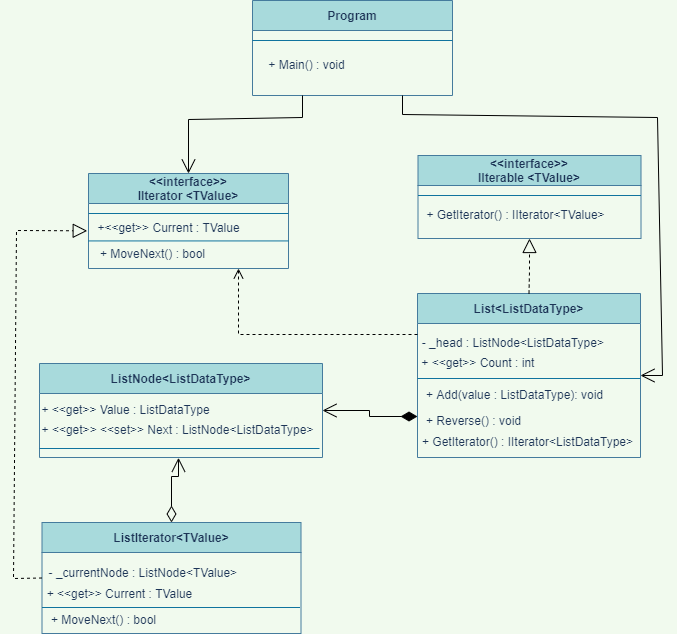

The diagram above was exported from draw.io. Its source (the exported page's mxGraphModel, read from the mxfile embedded in the PNG):
<mxGraphModel dx="1546" dy="585" grid="0" gridSize="10" guides="1" tooltips="1" connect="1" arrows="1" fold="1" page="0" pageScale="1" pageWidth="827" pageHeight="1169" background="#F1FAEE" math="0" shadow="0">
  <root>
    <mxCell id="0" />
    <mxCell id="1" parent="0" />
    <mxCell id="xW-A9-DG8TOAh0c8zEDT-1" value="&lt;&lt;interface&gt;&gt;&#10;IIterator &lt;TValue&gt;" style="swimlane;rounded=0;sketch=0;hachureGap=4;fontColor=#1D3557;strokeColor=#457B9D;fillColor=#A8DADC;startSize=30;" vertex="1" parent="1">
      <mxGeometry x="-973" y="130" width="200" height="95" as="geometry" />
    </mxCell>
    <mxCell id="xW-A9-DG8TOAh0c8zEDT-3" value="+&amp;lt;&amp;lt;get&amp;gt;&amp;gt; Current : TValue" style="text;html=1;align=center;verticalAlign=middle;resizable=0;points=[];autosize=1;strokeColor=none;fillColor=none;rounded=0;sketch=0;hachureGap=4;fontColor=#1D3557;" vertex="1" parent="xW-A9-DG8TOAh0c8zEDT-1">
      <mxGeometry y="42" width="160" height="26" as="geometry" />
    </mxCell>
    <mxCell id="xW-A9-DG8TOAh0c8zEDT-4" value="+ MoveNext() : bool" style="text;html=1;align=center;verticalAlign=middle;resizable=0;points=[];autosize=1;strokeColor=none;fillColor=none;rounded=0;sketch=0;hachureGap=4;fontColor=#1D3557;" vertex="1" parent="xW-A9-DG8TOAh0c8zEDT-1">
      <mxGeometry x="2" y="68" width="123" height="26" as="geometry" />
    </mxCell>
    <mxCell id="xW-A9-DG8TOAh0c8zEDT-25" value="" style="endArrow=none;html=1;rounded=0;startSize=14;endSize=14;sourcePerimeterSpacing=8;targetPerimeterSpacing=8;curved=1;entryX=1;entryY=0.5;entryDx=0;entryDy=0;exitX=0;exitY=0.5;exitDx=0;exitDy=0;fillColor=#b1ddf0;strokeColor=#10739e;" edge="1" parent="xW-A9-DG8TOAh0c8zEDT-1">
      <mxGeometry width="50" height="50" relative="1" as="geometry">
        <mxPoint x="-2.2737367544323206e-13" y="67.43" as="sourcePoint" />
        <mxPoint x="200" y="67.43" as="targetPoint" />
      </mxGeometry>
    </mxCell>
    <mxCell id="xW-A9-DG8TOAh0c8zEDT-2" value="" style="endArrow=none;html=1;rounded=0;startSize=14;endSize=14;sourcePerimeterSpacing=8;targetPerimeterSpacing=8;curved=1;entryX=1;entryY=0.5;entryDx=0;entryDy=0;exitX=0;exitY=0.5;exitDx=0;exitDy=0;fillColor=#b1ddf0;strokeColor=#10739e;" edge="1" parent="1">
      <mxGeometry width="50" height="50" relative="1" as="geometry">
        <mxPoint x="-973.0000000000002" y="170" as="sourcePoint" />
        <mxPoint x="-773" y="170" as="targetPoint" />
      </mxGeometry>
    </mxCell>
    <mxCell id="xW-A9-DG8TOAh0c8zEDT-6" value="&lt;&lt;interface&gt;&gt;&#10;IIterable &lt;TValue&gt;" style="swimlane;rounded=0;sketch=0;hachureGap=4;fontColor=#1D3557;strokeColor=#457B9D;fillColor=#A8DADC;startSize=30;" vertex="1" parent="1">
      <mxGeometry x="-643.5" y="112" width="223" height="83" as="geometry" />
    </mxCell>
    <mxCell id="xW-A9-DG8TOAh0c8zEDT-7" value="+ GetIterator() : IIterator&amp;lt;TValue&amp;gt;" style="text;html=1;align=center;verticalAlign=middle;resizable=0;points=[];autosize=1;strokeColor=none;fillColor=none;rounded=0;sketch=0;hachureGap=4;fontColor=#1D3557;" vertex="1" parent="xW-A9-DG8TOAh0c8zEDT-6">
      <mxGeometry x="-1" y="47" width="196" height="26" as="geometry" />
    </mxCell>
    <mxCell id="xW-A9-DG8TOAh0c8zEDT-9" value="" style="endArrow=none;html=1;rounded=0;startSize=14;endSize=14;sourcePerimeterSpacing=8;targetPerimeterSpacing=8;curved=1;exitX=0;exitY=0.5;exitDx=0;exitDy=0;fillColor=#b1ddf0;strokeColor=#10739e;" edge="1" parent="1">
      <mxGeometry width="50" height="50" relative="1" as="geometry">
        <mxPoint x="-643.5000000000002" y="152" as="sourcePoint" />
        <mxPoint x="-420.5" y="152" as="targetPoint" />
      </mxGeometry>
    </mxCell>
    <mxCell id="xW-A9-DG8TOAh0c8zEDT-10" value="List&lt;ListDataType&gt;" style="swimlane;rounded=0;sketch=0;hachureGap=4;fontColor=#1D3557;strokeColor=#457B9D;fillColor=#A8DADC;startSize=30;" vertex="1" parent="1">
      <mxGeometry x="-644" y="250" width="223" height="164" as="geometry" />
    </mxCell>
    <mxCell id="xW-A9-DG8TOAh0c8zEDT-13" value="+ GetIterator() : IIterator&amp;lt;ListDataType&amp;gt;" style="text;html=1;align=center;verticalAlign=middle;resizable=0;points=[];autosize=1;strokeColor=none;fillColor=none;rounded=0;sketch=0;hachureGap=4;fontColor=#1D3557;" vertex="1" parent="xW-A9-DG8TOAh0c8zEDT-10">
      <mxGeometry x="-4.5" y="136" width="229" height="26" as="geometry" />
    </mxCell>
    <mxCell id="xW-A9-DG8TOAh0c8zEDT-12" value="" style="endArrow=none;html=1;rounded=0;startSize=14;endSize=14;sourcePerimeterSpacing=8;targetPerimeterSpacing=8;curved=1;exitX=0;exitY=0.5;exitDx=0;exitDy=0;fillColor=#b1ddf0;strokeColor=#10739e;" edge="1" parent="xW-A9-DG8TOAh0c8zEDT-10">
      <mxGeometry width="50" height="50" relative="1" as="geometry">
        <mxPoint x="-2.2737367544323206e-13" y="85" as="sourcePoint" />
        <mxPoint x="223" y="85" as="targetPoint" />
      </mxGeometry>
    </mxCell>
    <mxCell id="xW-A9-DG8TOAh0c8zEDT-14" value="- _head : ListNode&amp;lt;ListDataType&amp;gt;&amp;nbsp;" style="text;html=1;align=center;verticalAlign=middle;resizable=0;points=[];autosize=1;strokeColor=none;fillColor=none;rounded=0;sketch=0;hachureGap=4;fontColor=#1D3557;" vertex="1" parent="xW-A9-DG8TOAh0c8zEDT-10">
      <mxGeometry x="-4.5" y="37" width="203" height="26" as="geometry" />
    </mxCell>
    <mxCell id="xW-A9-DG8TOAh0c8zEDT-15" value="+ Add(value : ListDataType): void" style="text;html=1;align=center;verticalAlign=middle;resizable=0;points=[];autosize=1;strokeColor=none;fillColor=none;rounded=0;sketch=0;hachureGap=4;fontColor=#1D3557;" vertex="1" parent="xW-A9-DG8TOAh0c8zEDT-10">
      <mxGeometry y="89" width="194" height="26" as="geometry" />
    </mxCell>
    <mxCell id="xW-A9-DG8TOAh0c8zEDT-16" value="+ Reverse() : void" style="text;html=1;align=center;verticalAlign=middle;resizable=0;points=[];autosize=1;strokeColor=none;fillColor=none;rounded=0;sketch=0;hachureGap=4;fontColor=#1D3557;" vertex="1" parent="xW-A9-DG8TOAh0c8zEDT-10">
      <mxGeometry x="-1" y="115" width="113" height="26" as="geometry" />
    </mxCell>
    <mxCell id="xW-A9-DG8TOAh0c8zEDT-17" value="+ &amp;lt;&amp;lt;get&amp;gt;&amp;gt; Count : int&amp;nbsp;" style="text;html=1;align=center;verticalAlign=middle;resizable=0;points=[];autosize=1;strokeColor=none;fillColor=none;rounded=0;sketch=0;hachureGap=4;fontColor=#1D3557;" vertex="1" parent="xW-A9-DG8TOAh0c8zEDT-10">
      <mxGeometry x="-5.5" y="57" width="134" height="26" as="geometry" />
    </mxCell>
    <mxCell id="xW-A9-DG8TOAh0c8zEDT-18" value="ListNode&lt;ListDataType&gt;" style="swimlane;rounded=0;sketch=0;hachureGap=4;fontColor=#1D3557;strokeColor=#457B9D;fillColor=#A8DADC;startSize=30;" vertex="1" parent="1">
      <mxGeometry x="-1022" y="320" width="283" height="94" as="geometry" />
    </mxCell>
    <mxCell id="xW-A9-DG8TOAh0c8zEDT-20" value="" style="endArrow=none;html=1;rounded=0;startSize=14;endSize=14;sourcePerimeterSpacing=8;targetPerimeterSpacing=8;curved=1;exitX=0;exitY=0.5;exitDx=0;exitDy=0;fillColor=#b1ddf0;strokeColor=#10739e;" edge="1" parent="xW-A9-DG8TOAh0c8zEDT-18">
      <mxGeometry width="50" height="50" relative="1" as="geometry">
        <mxPoint x="-2.2737367544323206e-13" y="85" as="sourcePoint" />
        <mxPoint x="280" y="85" as="targetPoint" />
      </mxGeometry>
    </mxCell>
    <mxCell id="xW-A9-DG8TOAh0c8zEDT-24" value="+ &amp;lt;&amp;lt;get&amp;gt;&amp;gt; Value :&amp;nbsp;ListDataType&lt;br&gt;&amp;nbsp;" style="text;html=1;align=center;verticalAlign=middle;resizable=0;points=[];autosize=1;strokeColor=none;fillColor=none;rounded=0;sketch=0;hachureGap=4;fontColor=#1D3557;" vertex="1" parent="xW-A9-DG8TOAh0c8zEDT-18">
      <mxGeometry x="-7" y="33" width="186" height="41" as="geometry" />
    </mxCell>
    <mxCell id="xW-A9-DG8TOAh0c8zEDT-26" value="+ &amp;lt;&amp;lt;get&amp;gt;&amp;gt; &amp;lt;&amp;lt;set&amp;gt;&amp;gt; Next : ListNode&amp;lt;ListDataType&amp;gt;&lt;br&gt;&amp;nbsp;" style="text;html=1;align=center;verticalAlign=middle;resizable=0;points=[];autosize=1;strokeColor=none;fillColor=none;rounded=0;sketch=0;hachureGap=4;fontColor=#1D3557;" vertex="1" parent="xW-A9-DG8TOAh0c8zEDT-18">
      <mxGeometry x="-7" y="53" width="290" height="41" as="geometry" />
    </mxCell>
    <mxCell id="xW-A9-DG8TOAh0c8zEDT-27" value="" style="endArrow=open;html=1;endSize=12;startArrow=diamondThin;startSize=14;startFill=1;edgeStyle=orthogonalEdgeStyle;align=left;verticalAlign=bottom;rounded=0;entryX=1;entryY=0.5;entryDx=0;entryDy=0;exitX=0;exitY=0.75;exitDx=0;exitDy=0;" edge="1" parent="1" source="xW-A9-DG8TOAh0c8zEDT-10" target="xW-A9-DG8TOAh0c8zEDT-18">
      <mxGeometry x="-1" y="-98" relative="1" as="geometry">
        <mxPoint x="-660" y="377" as="sourcePoint" />
        <mxPoint x="-535" y="454" as="targetPoint" />
        <Array as="points">
          <mxPoint x="-692" y="373" />
          <mxPoint x="-692" y="367" />
        </Array>
        <mxPoint x="-93" y="-68" as="offset" />
      </mxGeometry>
    </mxCell>
    <mxCell id="xW-A9-DG8TOAh0c8zEDT-29" value="" style="html=1;verticalAlign=bottom;endArrow=open;dashed=1;endSize=8;rounded=0;exitX=0;exitY=0.25;exitDx=0;exitDy=0;entryX=0.75;entryY=1;entryDx=0;entryDy=0;" edge="1" parent="1" source="xW-A9-DG8TOAh0c8zEDT-10" target="xW-A9-DG8TOAh0c8zEDT-1">
      <mxGeometry relative="1" as="geometry">
        <mxPoint x="-689" y="271" as="sourcePoint" />
        <mxPoint x="-689" y="253" as="targetPoint" />
        <Array as="points">
          <mxPoint x="-823" y="291" />
        </Array>
      </mxGeometry>
    </mxCell>
    <mxCell id="xW-A9-DG8TOAh0c8zEDT-30" value="ListIterator&lt;TValue&gt;" style="swimlane;rounded=0;sketch=0;hachureGap=4;fontColor=#1D3557;strokeColor=#457B9D;fillColor=#A8DADC;startSize=30;" vertex="1" parent="1">
      <mxGeometry x="-1019.5" y="479" width="259" height="111" as="geometry" />
    </mxCell>
    <mxCell id="xW-A9-DG8TOAh0c8zEDT-32" value="" style="endArrow=none;html=1;rounded=0;startSize=14;endSize=14;sourcePerimeterSpacing=8;targetPerimeterSpacing=8;curved=1;exitX=0;exitY=0.5;exitDx=0;exitDy=0;fillColor=#b1ddf0;strokeColor=#10739e;" edge="1" parent="xW-A9-DG8TOAh0c8zEDT-30">
      <mxGeometry width="50" height="50" relative="1" as="geometry">
        <mxPoint x="-2.2737367544323206e-13" y="85" as="sourcePoint" />
        <mxPoint x="258" y="85" as="targetPoint" />
      </mxGeometry>
    </mxCell>
    <mxCell id="xW-A9-DG8TOAh0c8zEDT-33" value="- _currentNode : ListNode&amp;lt;TValue&amp;gt;&amp;nbsp;" style="text;html=1;align=center;verticalAlign=middle;resizable=0;points=[];autosize=1;strokeColor=none;fillColor=none;rounded=0;sketch=0;hachureGap=4;fontColor=#1D3557;" vertex="1" parent="xW-A9-DG8TOAh0c8zEDT-30">
      <mxGeometry x="-2.5" y="38" width="210" height="26" as="geometry" />
    </mxCell>
    <mxCell id="xW-A9-DG8TOAh0c8zEDT-36" value="+ &amp;lt;&amp;lt;get&amp;gt;&amp;gt; Current : TValue" style="text;html=1;align=center;verticalAlign=middle;resizable=0;points=[];autosize=1;strokeColor=none;fillColor=none;rounded=0;sketch=0;hachureGap=4;fontColor=#1D3557;" vertex="1" parent="xW-A9-DG8TOAh0c8zEDT-30">
      <mxGeometry x="-4.5" y="59" width="163" height="26" as="geometry" />
    </mxCell>
    <mxCell id="xW-A9-DG8TOAh0c8zEDT-37" value="+ MoveNext() : bool" style="text;html=1;align=center;verticalAlign=middle;resizable=0;points=[];autosize=1;strokeColor=none;fillColor=none;rounded=0;sketch=0;hachureGap=4;fontColor=#1D3557;" vertex="1" parent="xW-A9-DG8TOAh0c8zEDT-30">
      <mxGeometry y="85" width="123" height="26" as="geometry" />
    </mxCell>
    <mxCell id="xW-A9-DG8TOAh0c8zEDT-38" value="" style="endArrow=open;html=1;endSize=12;startArrow=diamondThin;startSize=14;startFill=0;edgeStyle=orthogonalEdgeStyle;align=left;verticalAlign=bottom;rounded=0;exitX=0.5;exitY=0;exitDx=0;exitDy=0;entryX=0.502;entryY=1.008;entryDx=0;entryDy=0;entryPerimeter=0;" edge="1" parent="1" source="xW-A9-DG8TOAh0c8zEDT-30" target="xW-A9-DG8TOAh0c8zEDT-26">
      <mxGeometry x="-0.3325" y="43" relative="1" as="geometry">
        <mxPoint x="-748" y="461" as="sourcePoint" />
        <mxPoint x="-856" y="440" as="targetPoint" />
        <Array as="points">
          <mxPoint x="-890" y="433" />
          <mxPoint x="-883" y="433" />
          <mxPoint x="-883" y="414" />
        </Array>
        <mxPoint as="offset" />
      </mxGeometry>
    </mxCell>
    <mxCell id="xW-A9-DG8TOAh0c8zEDT-39" value="" style="endArrow=block;dashed=1;endFill=0;endSize=12;html=1;rounded=0;entryX=0.5;entryY=1;entryDx=0;entryDy=0;exitX=0.5;exitY=0;exitDx=0;exitDy=0;" edge="1" parent="1" source="xW-A9-DG8TOAh0c8zEDT-10" target="xW-A9-DG8TOAh0c8zEDT-6">
      <mxGeometry width="160" relative="1" as="geometry">
        <mxPoint x="-385" y="154" as="sourcePoint" />
        <mxPoint x="-160" y="94.00000000000011" as="targetPoint" />
        <Array as="points">
          <mxPoint x="-532" y="227" />
        </Array>
      </mxGeometry>
    </mxCell>
    <mxCell id="xW-A9-DG8TOAh0c8zEDT-40" value="" style="endArrow=block;dashed=1;endFill=0;endSize=12;html=1;rounded=0;entryX=-0.008;entryY=0.59;entryDx=0;entryDy=0;entryPerimeter=0;exitX=0;exitY=0.5;exitDx=0;exitDy=0;" edge="1" parent="1" source="xW-A9-DG8TOAh0c8zEDT-30" target="xW-A9-DG8TOAh0c8zEDT-3">
      <mxGeometry width="160" relative="1" as="geometry">
        <mxPoint x="-1046" y="536" as="sourcePoint" />
        <mxPoint x="-1068.5" y="214" as="targetPoint" />
        <Array as="points">
          <mxPoint x="-1048" y="535" />
          <mxPoint x="-1045" y="187" />
        </Array>
      </mxGeometry>
    </mxCell>
    <mxCell id="xW-A9-DG8TOAh0c8zEDT-41" value="Program" style="swimlane;rounded=0;sketch=0;hachureGap=4;fontColor=#1D3557;strokeColor=#457B9D;fillColor=#A8DADC;startSize=30;" vertex="1" parent="1">
      <mxGeometry x="-809" y="-43" width="200" height="95" as="geometry" />
    </mxCell>
    <mxCell id="xW-A9-DG8TOAh0c8zEDT-43" value="+ Main() : void" style="text;html=1;align=center;verticalAlign=middle;resizable=0;points=[];autosize=1;strokeColor=none;fillColor=none;rounded=0;sketch=0;hachureGap=4;fontColor=#1D3557;" vertex="1" parent="xW-A9-DG8TOAh0c8zEDT-41">
      <mxGeometry x="7" y="52" width="94" height="26" as="geometry" />
    </mxCell>
    <mxCell id="xW-A9-DG8TOAh0c8zEDT-45" value="" style="endArrow=none;html=1;rounded=0;startSize=14;endSize=14;sourcePerimeterSpacing=8;targetPerimeterSpacing=8;curved=1;entryX=1;entryY=0.5;entryDx=0;entryDy=0;exitX=0;exitY=0.5;exitDx=0;exitDy=0;fillColor=#b1ddf0;strokeColor=#10739e;" edge="1" parent="1">
      <mxGeometry width="50" height="50" relative="1" as="geometry">
        <mxPoint x="-809.0000000000002" y="-3" as="sourcePoint" />
        <mxPoint x="-608.9999999999998" y="-3" as="targetPoint" />
      </mxGeometry>
    </mxCell>
    <mxCell id="xW-A9-DG8TOAh0c8zEDT-46" value="" style="endArrow=open;endFill=1;endSize=12;html=1;rounded=0;exitX=0.25;exitY=1;exitDx=0;exitDy=0;" edge="1" parent="1" source="xW-A9-DG8TOAh0c8zEDT-41" target="xW-A9-DG8TOAh0c8zEDT-1">
      <mxGeometry width="160" relative="1" as="geometry">
        <mxPoint x="-1100" y="-12" as="sourcePoint" />
        <mxPoint x="-940" y="-12" as="targetPoint" />
        <Array as="points">
          <mxPoint x="-759" y="74" />
          <mxPoint x="-873" y="76" />
        </Array>
      </mxGeometry>
    </mxCell>
    <mxCell id="xW-A9-DG8TOAh0c8zEDT-47" value="" style="endArrow=open;endFill=1;endSize=12;html=1;rounded=0;exitX=0.75;exitY=1;exitDx=0;exitDy=0;entryX=1;entryY=0.5;entryDx=0;entryDy=0;" edge="1" parent="1" source="xW-A9-DG8TOAh0c8zEDT-41" target="xW-A9-DG8TOAh0c8zEDT-10">
      <mxGeometry width="160" relative="1" as="geometry">
        <mxPoint x="-749" y="62" as="sourcePoint" />
        <mxPoint x="-400" y="344" as="targetPoint" />
        <Array as="points">
          <mxPoint x="-659" y="71" />
          <mxPoint x="-404" y="74" />
          <mxPoint x="-399" y="332" />
        </Array>
      </mxGeometry>
    </mxCell>
  </root>
</mxGraphModel>